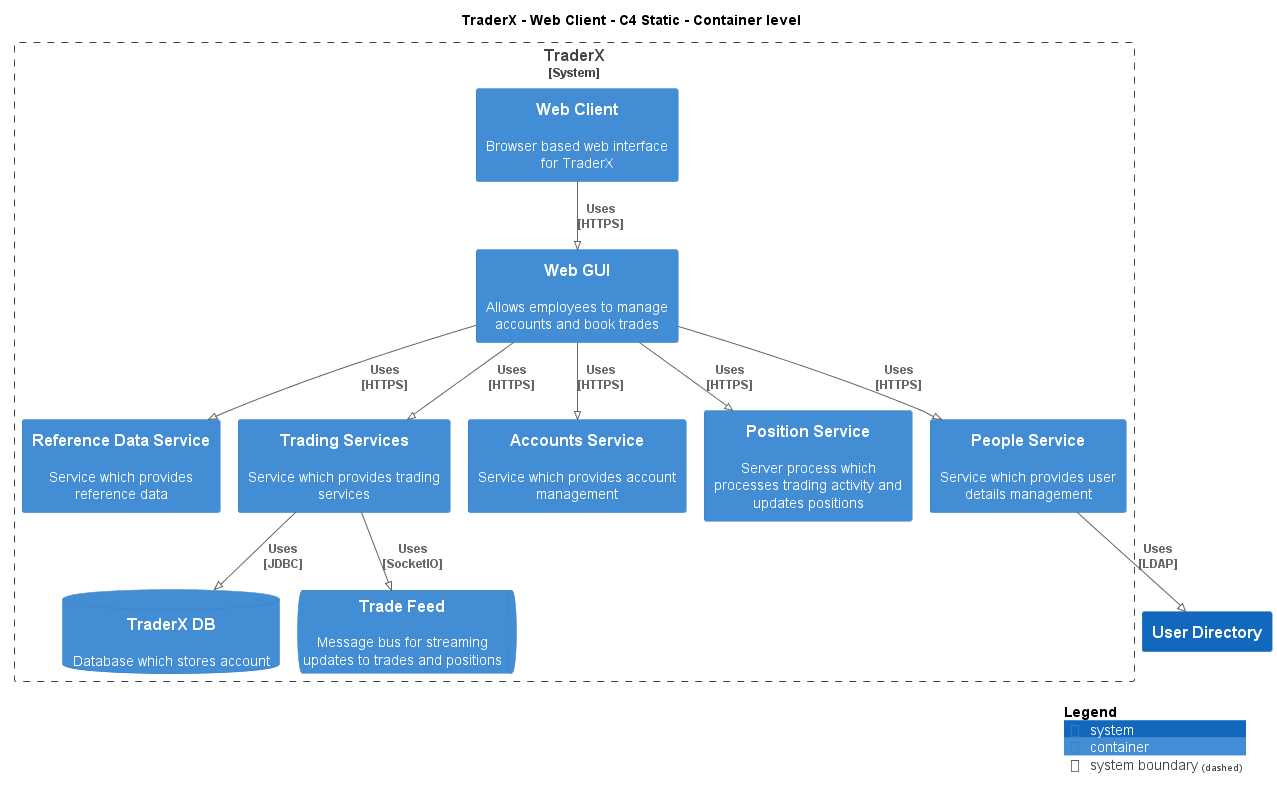

The diagram above was rendered by PlantUML. Its source (embedded in the PNG):
@startuml
!pragma layout smetana
!include ..\..\..\..\.c4s\C4_Container.puml

AddElementTag("state:new", $bgColor=green, $fontColor=#ffffff, $borderColor=green, $shadowing="False")
AddElementTag("state:changed", $bgColor=orange, $fontColor=#ffffff, $borderColor=orange, $shadowing="False")
AddElementTag("state:removed", $bgColor=red, $fontColor=#ffffff, $borderColor=red, $shadowing="False")

AddRelTag("state:new", $textColor=green, $lineColor=green)
AddRelTag("state:changed", $textColor=orange, $lineColor=orange)
AddRelTag("state:removed", $textColor=red, $lineColor=red)

SHOW_PERSON_PORTRAIT()
LAYOUT_TOP_DOWN()

skinparam linetype polyline

title TraderX - Web Client - C4 Static - Container level


System_Boundary(TraderX.SoftwareSystems.TraderX, "TraderX") {
    Container(TraderX.SoftwareSystems.TraderX.Containers.WebClient, "Web Client", "", "Browser based web interface for TraderX")
    Container(TraderX.SoftwareSystems.TraderX.Containers.WebGUI, "Web GUI", "", "Allows employees to manage accounts and book trades")
    Container(TraderX.SoftwareSystems.TraderX.Containers.ReferenceDataService, "Reference Data Service", "", "Service which provides reference data")
    Container(TraderX.SoftwareSystems.TraderX.Containers.TradingServices, "Trading Services", "", "Service which provides trading services")
    ContainerDb(TraderX.SoftwareSystems.TraderX.Containers.TraderXDB, "TraderX DB", "", "Database which stores account")
    ContainerQueue(TraderX.SoftwareSystems.TraderX.Containers.TradeFeed, "Trade Feed", "", "Message bus for streaming updates to trades and positions")
    Container(TraderX.SoftwareSystems.TraderX.Containers.AccountsService, "Accounts Service", "", "Service which provides account management")
    Container(TraderX.SoftwareSystems.TraderX.Containers.PositionService, "Position Service", "", "Server process which processes trading activity and updates positions")
    Container(TraderX.SoftwareSystems.TraderX.Containers.PeopleService, "People Service", "", "Service which provides user details management")
}
System(TraderX.SoftwareSystems.UserDirectory, "User Directory", "")

Rel(TraderX.SoftwareSystems.TraderX.Containers.WebClient, TraderX.SoftwareSystems.TraderX.Containers.WebGUI, "Uses\n[HTTPS]", $tags='protocol:https')
Rel(TraderX.SoftwareSystems.TraderX.Containers.WebGUI, TraderX.SoftwareSystems.TraderX.Containers.ReferenceDataService, "Uses\n[HTTPS]", $tags='protocol:https')
Rel(TraderX.SoftwareSystems.TraderX.Containers.WebGUI, TraderX.SoftwareSystems.TraderX.Containers.TradingServices, "Uses\n[HTTPS]", $tags='protocol:https')
Rel(TraderX.SoftwareSystems.TraderX.Containers.TradingServices, TraderX.SoftwareSystems.TraderX.Containers.TraderXDB, "Uses\n[JDBC]", $tags='protocol:jdbc')
Rel(TraderX.SoftwareSystems.TraderX.Containers.TradingServices, TraderX.SoftwareSystems.TraderX.Containers.TradeFeed, "Uses\n[SocketIO]", $tags='protocol:socketio')
Rel(TraderX.SoftwareSystems.TraderX.Containers.WebGUI, TraderX.SoftwareSystems.TraderX.Containers.AccountsService, "Uses\n[HTTPS]", $tags='protocol:https')
Rel(TraderX.SoftwareSystems.TraderX.Containers.WebGUI, TraderX.SoftwareSystems.TraderX.Containers.PositionService, "Uses\n[HTTPS]", $tags='protocol:https')
Rel(TraderX.SoftwareSystems.TraderX.Containers.WebGUI, TraderX.SoftwareSystems.TraderX.Containers.PeopleService, "Uses\n[HTTPS]", $tags='protocol:https')
Rel(TraderX.SoftwareSystems.TraderX.Containers.PeopleService, TraderX.SoftwareSystems.UserDirectory, "Uses\n[LDAP]", $tags='protocol:ldap')


SHOW_LEGEND()
@enduml